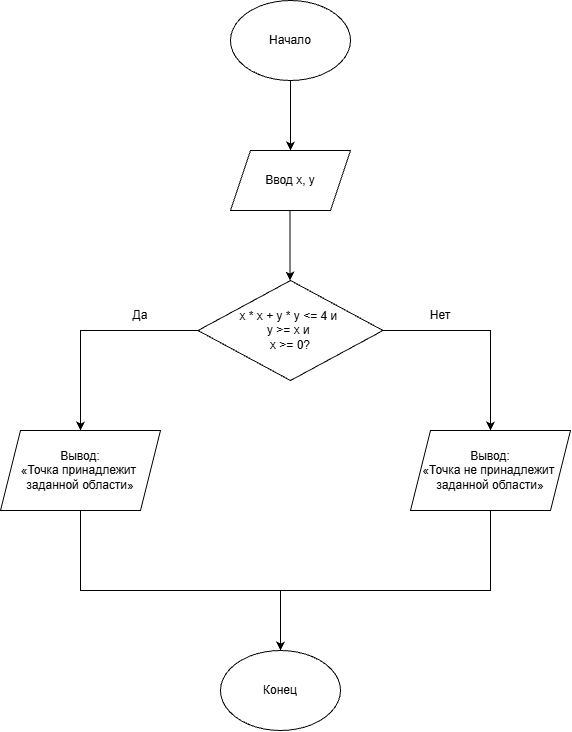

The diagram above was exported from draw.io. Its source (the exported page's mxGraphModel, read from the mxfile embedded in the PNG):
<mxGraphModel dx="1178" dy="654" grid="1" gridSize="10" guides="1" tooltips="1" connect="1" arrows="1" fold="1" page="1" pageScale="1" pageWidth="850" pageHeight="1100" math="0" shadow="0">
  <root>
    <mxCell id="0" />
    <mxCell id="1" parent="0" />
    <mxCell id="J8A3Efe7Pujb3anDNNyt-1" parent="1" style="ellipse;whiteSpace=wrap;html=1;shapeInside=1;" value="" vertex="1">
      <mxGeometry height="80" width="120" x="350" y="10" as="geometry" />
    </mxCell>
    <mxCell id="J8A3Efe7Pujb3anDNNyt-2" parent="1" style="text;html=1;whiteSpace=wrap;strokeColor=none;fillColor=none;align=center;verticalAlign=middle;rounded=0;autosize=1;resizable=0;" value="Начало" vertex="1">
      <mxGeometry height="30" width="70" x="375" y="35" as="geometry" />
    </mxCell>
    <mxCell id="J8A3Efe7Pujb3anDNNyt-3" edge="1" parent="1" source="J8A3Efe7Pujb3anDNNyt-1" style="endArrow=classic;html=1;rounded=0;exitX=0.5;exitY=1;exitDx=0;exitDy=0;" value="">
      <mxGeometry height="50" relative="1" width="50" as="geometry">
        <mxPoint x="400" y="210" as="sourcePoint" />
        <mxPoint x="410" y="160" as="targetPoint" />
      </mxGeometry>
    </mxCell>
    <mxCell id="J8A3Efe7Pujb3anDNNyt-4" parent="1" style="shape=parallelogram;perimeter=parallelogramPerimeter;whiteSpace=wrap;html=1;shapeInside=1;fixedSize=1;" value="" vertex="1">
      <mxGeometry height="60" width="120" x="350" y="160" as="geometry" />
    </mxCell>
    <mxCell id="J8A3Efe7Pujb3anDNNyt-5" parent="1" style="text;html=1;whiteSpace=wrap;strokeColor=none;fillColor=none;align=center;verticalAlign=middle;rounded=0;autosize=1;resizable=0;" value="Ввод x, y" vertex="1">
      <mxGeometry height="30" width="70" x="375" y="175" as="geometry" />
    </mxCell>
    <mxCell id="J8A3Efe7Pujb3anDNNyt-6" edge="1" parent="1" style="endArrow=classic;html=1;rounded=0;exitX=0.5;exitY=1;exitDx=0;exitDy=0;" value="">
      <mxGeometry height="50" relative="1" width="50" as="geometry">
        <mxPoint x="409.5" y="220" as="sourcePoint" />
        <mxPoint x="409.5" y="290" as="targetPoint" />
      </mxGeometry>
    </mxCell>
    <mxCell id="J8A3Efe7Pujb3anDNNyt-7" parent="1" style="rhombus;whiteSpace=wrap;html=1;shapeInside=1;" value="" vertex="1">
      <mxGeometry height="100" width="185" x="317.5" y="290" as="geometry" />
    </mxCell>
    <mxCell id="J8A3Efe7Pujb3anDNNyt-8" parent="1" style="text;html=1;whiteSpace=wrap;strokeColor=none;fillColor=none;align=center;verticalAlign=middle;rounded=0;autosize=1;resizable=0;" value="x * x + y * y &amp;lt;= 4 и&amp;nbsp;&lt;div&gt;y &amp;gt;= x и&amp;nbsp;&lt;/div&gt;&lt;div&gt;x &amp;gt;= 0?&lt;/div&gt;" vertex="1">
      <mxGeometry height="60" width="120" x="350" y="310" as="geometry" />
    </mxCell>
    <mxCell id="J8A3Efe7Pujb3anDNNyt-9" edge="1" parent="1" source="J8A3Efe7Pujb3anDNNyt-7" style="endArrow=classic;html=1;rounded=0;exitX=0;exitY=0.5;exitDx=0;exitDy=0;" value="">
      <mxGeometry height="50" relative="1" width="50" x="0.0483" as="geometry">
        <Array as="points">
          <mxPoint x="200" y="340" />
        </Array>
        <mxPoint x="240" y="460" as="sourcePoint" />
        <mxPoint x="200" y="440" as="targetPoint" />
      </mxGeometry>
    </mxCell>
    <mxCell id="J8A3Efe7Pujb3anDNNyt-10" edge="1" parent="1" source="J8A3Efe7Pujb3anDNNyt-7" style="endArrow=classic;html=1;rounded=0;exitX=1;exitY=0.5;exitDx=0;exitDy=0;" value="">
      <mxGeometry height="50" relative="1" width="50" x="0.0024" as="geometry">
        <Array as="points">
          <mxPoint x="610" y="340" />
        </Array>
        <mxPoint x="540" y="420" as="sourcePoint" />
        <mxPoint x="610" y="440" as="targetPoint" />
      </mxGeometry>
    </mxCell>
    <mxCell id="J8A3Efe7Pujb3anDNNyt-11" parent="1" style="text;html=1;whiteSpace=wrap;strokeColor=none;fillColor=none;align=center;verticalAlign=middle;rounded=0;autosize=1;resizable=0;" value="Да" vertex="1">
      <mxGeometry height="30" width="40" x="240" y="310" as="geometry" />
    </mxCell>
    <mxCell id="J8A3Efe7Pujb3anDNNyt-12" parent="1" style="text;html=1;whiteSpace=wrap;strokeColor=none;fillColor=none;align=center;verticalAlign=middle;rounded=0;autosize=1;resizable=0;" value="Нет" vertex="1">
      <mxGeometry height="30" width="40" x="540" y="310" as="geometry" />
    </mxCell>
    <mxCell id="J8A3Efe7Pujb3anDNNyt-13" parent="1" style="shape=parallelogram;perimeter=parallelogramPerimeter;whiteSpace=wrap;html=1;shapeInside=1;fixedSize=1;" value="" vertex="1">
      <mxGeometry height="80" width="160" x="120" y="440" as="geometry" />
    </mxCell>
    <mxCell id="J8A3Efe7Pujb3anDNNyt-14" parent="1" style="text;html=1;whiteSpace=wrap;strokeColor=none;fillColor=none;align=center;verticalAlign=middle;rounded=0;autosize=1;resizable=0;" value="&amp;nbsp;Вывод:&amp;nbsp;&lt;div&gt;«Точка принадлежит&amp;nbsp;&lt;/div&gt;&lt;div&gt;заданной области»&lt;/div&gt;" vertex="1">
      <mxGeometry height="60" width="140" x="130" y="450" as="geometry" />
    </mxCell>
    <mxCell id="J8A3Efe7Pujb3anDNNyt-15" parent="1" style="shape=parallelogram;perimeter=parallelogramPerimeter;whiteSpace=wrap;html=1;shapeInside=1;fixedSize=1;" value="" vertex="1">
      <mxGeometry height="80" width="160" x="530" y="440" as="geometry" />
    </mxCell>
    <mxCell id="J8A3Efe7Pujb3anDNNyt-16" parent="1" style="text;html=1;whiteSpace=wrap;strokeColor=none;fillColor=none;align=center;verticalAlign=middle;rounded=0;autosize=1;resizable=0;" value="&amp;nbsp;Вывод:&amp;nbsp;&lt;div&gt;«Точка не принадлежит&amp;nbsp;&lt;/div&gt;&lt;div&gt;заданной области»&lt;/div&gt;" vertex="1">
      <mxGeometry height="60" width="160" x="530" y="450" as="geometry" />
    </mxCell>
    <mxCell id="J8A3Efe7Pujb3anDNNyt-17" edge="1" parent="1" source="J8A3Efe7Pujb3anDNNyt-13" style="endArrow=classic;html=1;rounded=0;exitX=0.5;exitY=1;exitDx=0;exitDy=0;" value="">
      <mxGeometry height="50" relative="1" width="50" as="geometry">
        <Array as="points">
          <mxPoint x="200" y="600" />
          <mxPoint x="400" y="600" />
        </Array>
        <mxPoint x="290" y="640" as="sourcePoint" />
        <mxPoint x="400" y="660" as="targetPoint" />
      </mxGeometry>
    </mxCell>
    <mxCell id="J8A3Efe7Pujb3anDNNyt-18" edge="1" parent="1" style="endArrow=none;html=1;rounded=0;entryX=0.5;entryY=1;entryDx=0;entryDy=0;" target="J8A3Efe7Pujb3anDNNyt-15" value="">
      <mxGeometry height="50" relative="1" width="50" as="geometry">
        <Array as="points">
          <mxPoint x="610" y="600" />
        </Array>
        <mxPoint x="400" y="600" as="sourcePoint" />
        <mxPoint x="520" y="580" as="targetPoint" />
      </mxGeometry>
    </mxCell>
    <mxCell id="J8A3Efe7Pujb3anDNNyt-19" parent="1" style="ellipse;whiteSpace=wrap;html=1;shapeInside=1;" value="" vertex="1">
      <mxGeometry height="80" width="120" x="340" y="660" as="geometry" />
    </mxCell>
    <mxCell id="J8A3Efe7Pujb3anDNNyt-20" parent="1" style="text;html=1;whiteSpace=wrap;strokeColor=none;fillColor=none;align=center;verticalAlign=middle;rounded=0;autosize=1;resizable=0;" value="Конец" vertex="1">
      <mxGeometry height="30" width="60" x="370" y="685" as="geometry" />
    </mxCell>
  </root>
</mxGraphModel>